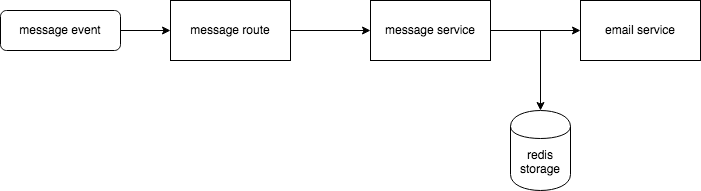

The diagram above was exported from draw.io. Its source (the exported page's mxGraphModel, read from the mxfile embedded in the PNG):
<mxGraphModel dx="786" dy="529" grid="1" gridSize="10" guides="1" tooltips="1" connect="1" arrows="1" fold="1" page="1" pageScale="1" pageWidth="850" pageHeight="1100" math="0" shadow="0">
  <root>
    <mxCell id="0" />
    <mxCell id="1" parent="0" />
    <mxCell id="w7yJnxRpxYyvEVczIujB-7" style="edgeStyle=orthogonalEdgeStyle;rounded=0;orthogonalLoop=1;jettySize=auto;html=1;exitX=1;exitY=0.5;exitDx=0;exitDy=0;entryX=0;entryY=0.5;entryDx=0;entryDy=0;" edge="1" parent="1" source="w7yJnxRpxYyvEVczIujB-1" target="w7yJnxRpxYyvEVczIujB-3">
      <mxGeometry relative="1" as="geometry" />
    </mxCell>
    <mxCell id="w7yJnxRpxYyvEVczIujB-1" value="" style="rounded=1;whiteSpace=wrap;html=1;" vertex="1" parent="1">
      <mxGeometry x="34" y="308" width="120" height="40" as="geometry" />
    </mxCell>
    <mxCell id="w7yJnxRpxYyvEVczIujB-2" style="edgeStyle=orthogonalEdgeStyle;rounded=0;orthogonalLoop=1;jettySize=auto;html=1;exitX=0.5;exitY=1;exitDx=0;exitDy=0;" edge="1" parent="1" source="w7yJnxRpxYyvEVczIujB-1" target="w7yJnxRpxYyvEVczIujB-1">
      <mxGeometry relative="1" as="geometry" />
    </mxCell>
    <mxCell id="w7yJnxRpxYyvEVczIujB-8" style="edgeStyle=orthogonalEdgeStyle;rounded=0;orthogonalLoop=1;jettySize=auto;html=1;exitX=1;exitY=0.5;exitDx=0;exitDy=0;" edge="1" parent="1" source="w7yJnxRpxYyvEVczIujB-3" target="w7yJnxRpxYyvEVczIujB-5">
      <mxGeometry relative="1" as="geometry" />
    </mxCell>
    <mxCell id="w7yJnxRpxYyvEVczIujB-3" value="" style="rounded=0;whiteSpace=wrap;html=1;" vertex="1" parent="1">
      <mxGeometry x="204" y="298" width="120" height="60" as="geometry" />
    </mxCell>
    <mxCell id="w7yJnxRpxYyvEVczIujB-11" style="edgeStyle=orthogonalEdgeStyle;rounded=0;orthogonalLoop=1;jettySize=auto;html=1;exitX=1;exitY=0.5;exitDx=0;exitDy=0;entryX=0;entryY=0.5;entryDx=0;entryDy=0;" edge="1" parent="1" source="w7yJnxRpxYyvEVczIujB-5" target="w7yJnxRpxYyvEVczIujB-9">
      <mxGeometry relative="1" as="geometry" />
    </mxCell>
    <mxCell id="w7yJnxRpxYyvEVczIujB-12" style="edgeStyle=orthogonalEdgeStyle;rounded=0;orthogonalLoop=1;jettySize=auto;html=1;exitX=1;exitY=0.5;exitDx=0;exitDy=0;" edge="1" parent="1" source="w7yJnxRpxYyvEVczIujB-5" target="w7yJnxRpxYyvEVczIujB-10">
      <mxGeometry relative="1" as="geometry" />
    </mxCell>
    <mxCell id="w7yJnxRpxYyvEVczIujB-5" value="message service" style="rounded=0;whiteSpace=wrap;html=1;" vertex="1" parent="1">
      <mxGeometry x="404" y="298" width="120" height="60" as="geometry" />
    </mxCell>
    <mxCell id="w7yJnxRpxYyvEVczIujB-9" value="email service" style="rounded=0;whiteSpace=wrap;html=1;" vertex="1" parent="1">
      <mxGeometry x="614" y="298" width="120" height="60" as="geometry" />
    </mxCell>
    <mxCell id="w7yJnxRpxYyvEVczIujB-10" value="redis storage" style="shape=cylinder;whiteSpace=wrap;html=1;boundedLbl=1;backgroundOutline=1;" vertex="1" parent="1">
      <mxGeometry x="544" y="408" width="60" height="80" as="geometry" />
    </mxCell>
    <mxCell id="w7yJnxRpxYyvEVczIujB-13" value="message event" style="text;html=1;strokeColor=none;fillColor=none;align=center;verticalAlign=middle;whiteSpace=wrap;rounded=0;" vertex="1" parent="1">
      <mxGeometry x="49" y="318" width="90" height="20" as="geometry" />
    </mxCell>
    <mxCell id="w7yJnxRpxYyvEVczIujB-14" value="message route" style="text;html=1;strokeColor=none;fillColor=none;align=center;verticalAlign=middle;whiteSpace=wrap;rounded=0;" vertex="1" parent="1">
      <mxGeometry x="219" y="318" width="90" height="20" as="geometry" />
    </mxCell>
  </root>
</mxGraphModel>